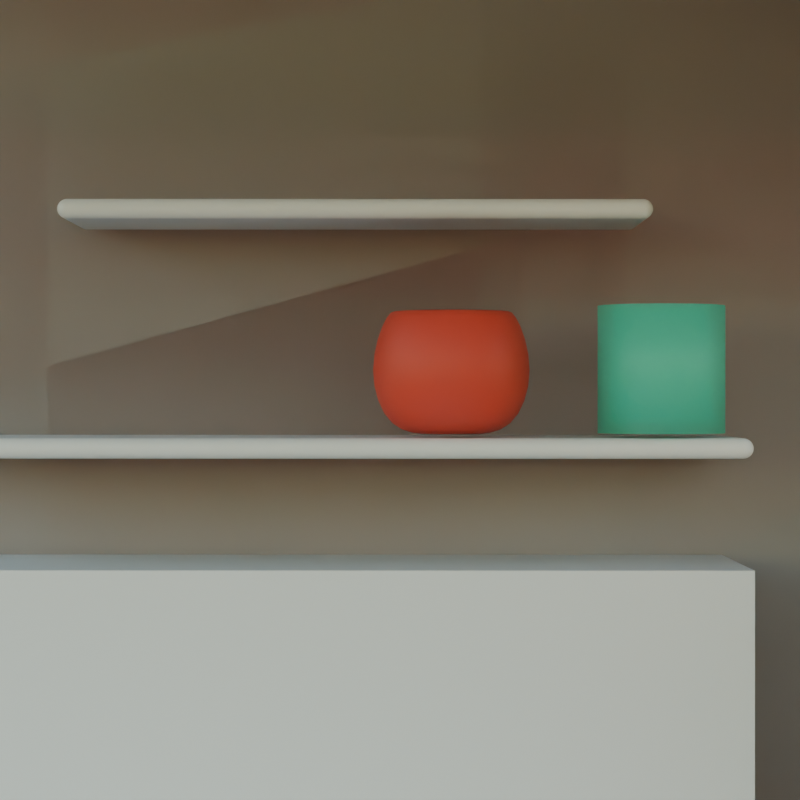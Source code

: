# Source: tutorial_1.blend  (saved by Blender 4.3.34; exported with 4.5.12 LTS)
import bpy
from mathutils import Matrix  # noqa: F401  (used for matrix-valued properties, if any)

bpy.ops.wm.read_factory_settings(use_empty=True)
scene = bpy.context.scene
scene.name = 'Scene'

# ---- collections
col_collection = bpy.data.collections.new('Collection'); scene.collection.children.link(col_collection)

# ---- materials (node trees are filled in below, after node groups)
mat_material_001 = bpy.data.materials.new('Material.001')
mat_wall = bpy.data.materials.new('Wall')
mat_material = bpy.data.materials.new('Material')
mat_material.alpha_threshold = 0.0
mat_material.roughness = 0.5
mat_material.line_color = (0.0, 0.0, 0.0, 1.0)
mat_cylinder = bpy.data.materials.new('cylinder')
mat_bowl = bpy.data.materials.new('BOWL')

# ---- material node trees
mat_material_001.use_nodes = True; mat_material_001.node_tree.nodes.clear()
_N = mat_material_001.node_tree.nodes; _L = mat_material_001.node_tree.links
n0 = _N.new('ShaderNodeBsdfPrincipled'); n0.name = 'Principled BSDF'; n0.location = (10, 300)
n0.inputs[0].default_value = (0.3312, 0.2852, 0.3427, 1.0)
n1 = _N.new('ShaderNodeOutputMaterial'); n1.name = 'Material Output'; n1.location = (300, 300)
_L.new(n0.outputs[0], n1.inputs[0])
n1.is_active_output = True
mat_wall.use_nodes = True; mat_wall.node_tree.nodes.clear()
_N = mat_wall.node_tree.nodes; _L = mat_wall.node_tree.links
n0 = _N.new('ShaderNodeBsdfPrincipled'); n0.name = 'Principled BSDF'; n0.location = (10, 300)
n0.inputs[0].default_value = (0.4162, 0.4162, 0.4162, 1.0)
n1 = _N.new('ShaderNodeOutputMaterial'); n1.name = 'Material Output'; n1.location = (300, 300)
_L.new(n0.outputs[0], n1.inputs[0])
n1.is_active_output = True
mat_material.use_nodes = True; mat_material.node_tree.nodes.clear()
_N = mat_material.node_tree.nodes; _L = mat_material.node_tree.links
n0 = _N.new('ShaderNodeOutputMaterial'); n0.name = 'Material Output'; n0.location = (300, 300)
n1 = _N.new('ShaderNodeBsdfPrincipled'); n1.name = 'Principled BSDF'; n1.location = (10, 300)
n1.inputs[3].default_value = 1.45
_L.new(n1.outputs[0], n0.inputs[0])
n0.is_active_output = True
mat_cylinder.use_nodes = True; mat_cylinder.node_tree.nodes.clear()
_N = mat_cylinder.node_tree.nodes; _L = mat_cylinder.node_tree.links
n0 = _N.new('ShaderNodeBsdfPrincipled'); n0.name = 'Principled BSDF'; n0.location = (10, 300)
n0.inputs[0].default_value = (0.07865, 0.8036, 0.5999, 1.0)
n0.inputs[4].default_value = 0.5575
n0.inputs[20].default_value = 0.0
n1 = _N.new('ShaderNodeOutputMaterial'); n1.name = 'Material Output'; n1.location = (300, 300)
_L.new(n0.outputs[0], n1.inputs[0])
n1.is_active_output = True
mat_bowl.use_nodes = True; mat_bowl.node_tree.nodes.clear()
_N = mat_bowl.node_tree.nodes; _L = mat_bowl.node_tree.links
n0 = _N.new('ShaderNodeBsdfPrincipled'); n0.name = 'Principled BSDF'; n0.location = (10, 300)
n0.inputs[0].default_value = (0.8006, 0.07489, 0.04599, 1.0)
n0.inputs[4].default_value = 0.7611
n1 = _N.new('ShaderNodeOutputMaterial'); n1.name = 'Material Output'; n1.location = (300, 300)
_L.new(n0.outputs[0], n1.inputs[0])
n1.is_active_output = True

# ---- world
world_world = bpy.data.worlds.new('World'); scene.world = world_world
world_world.use_nodes = True; world_world.node_tree.nodes.clear()
_N = world_world.node_tree.nodes; _L = world_world.node_tree.links
n0 = _N.new('ShaderNodeOutputWorld'); n0.name = 'World Output'; n0.location = (300, 300)
n1 = _N.new('ShaderNodeBackground'); n1.name = 'Background'; n1.location = (10, 300)
n2 = _N.new('ShaderNodeTexSky'); n2.name = 'Sky Texture'; n2.location = (-190, 260)
n2.sun_size = 0.2391
n2.sun_elevation = 0.06981
_L.new(n1.outputs[0], n0.inputs[0])
_L.new(n2.outputs[0], n1.inputs[0])
n0.is_active_output = True
world_world.color = (0.05088, 0.05088, 0.05088)
world_world.sun_shadow_jitter_overblur = 0.0

# ---- cameras
cam_camera = bpy.data.cameras.new('Camera')
cam_camera.clip_end = 100.0
cam_camera.lens = 110.9
cam_camera.ortho_scale = 7.314

# ---- meshes
me_plane_004 = bpy.data.meshes.new('Plane.004')
me_plane_004.from_pydata([(-1.0, -1.0, 0.0), (1.0, -1.0, 0.0), (-1.0, 1.0, 0.0), (1.0, 1.0, 0.0), (1.0, -1.0, -1.297), (1.0, 1.0, -1.297), (-1.0, 0.06087, 0.0), (1.0, 0.06087, 0.0), (1.0, 0.06087, -1.297), (1.0, 1.0, -0.3161), (1.0, -1.0, -0.3161), (1.0, 0.06087, -0.3161), (1.0, -1.0, -1.114), (1.0, 0.06087, -1.114), (1.0, 1.0, -1.114), (1.0, 0.6136, 0.0), (1.0, 0.6136, -1.297), (-1.0, 0.6136, 0.0), (1.0, 0.6136, -0.3161), (1.0, 0.6136, -1.114)], [], [(17, 15, 3, 2), (13, 12, 4, 8), (19, 13, 8, 16), (0, 1, 7, 6), (15, 7, 11, 18), (7, 1, 10, 11), (11, 10, 12, 13), (9, 18, 19, 14), (3, 15, 18, 9), (14, 19, 16, 5), (6, 7, 15, 17)])
_uv = me_plane_004.uv_layers.new(name='UVMap')
_uv.uv.foreach_set('vector', [0.0, 0.8068, 1.0, 0.8068, 1.0, 1.0, 0.0, 1.0, 1.0, 0.5304, 1.0, 0.0, 1.0, 0.0, 1.0, 0.5304, 1.0, 0.8068, 1.0, 0.5304, 1.0, 0.5304, 1.0, 0.8068, 0.0, 0.0, 1.0, 0.0, 1.0, 0.5304, 0.0, 0.5304, 1.0, 0.8068, 1.0, 0.5304, 1.0, 0.5304, 1.0, 0.8068, 1.0, 0.5304, 1.0, 0.0, 1.0, 0.0, 1.0, 0.5304, 1.0, 0.5304, 1.0, 0.0, 1.0, 0.0, 1.0, 0.5304, 1.0, 1.0, 1.0, 0.8068, 1.0, 0.8068, 1.0, 1.0, 1.0, 1.0, 1.0, 0.8068, 1.0, 0.8068, 1.0, 1.0, 1.0, 1.0, 1.0, 0.8068, 1.0, 0.8068, 1.0, 1.0, 0.0, 0.5304, 1.0, 0.5304, 1.0, 0.8068, 0.0, 0.8068])
me_plane_004.materials.append(mat_material_001)
me_plane_004.update()
me_plane_005 = bpy.data.meshes.new('Plane.005')
me_plane_005.from_pydata([(-1.0, -1.0, 0.0), (1.0, -1.0, 0.0), (-1.0, 1.0, 0.0), (1.0, 1.0, 0.0), (1.0, -1.0, -1.297), (1.0, 1.0, -1.297), (-1.0, 0.06087, 0.0), (1.0, 0.06087, 0.0), (1.0, 0.06087, -1.297), (1.0, 1.0, -0.3161), (1.0, -1.0, -0.3161), (1.0, 0.06087, -0.3161), (1.0, -1.0, -1.114), (1.0, 0.06087, -1.114), (1.0, 1.0, -1.114), (1.0, 0.6136, 0.0), (1.0, 0.6136, -1.297), (-1.0, 0.6136, 0.0), (1.0, 0.6136, -0.3161), (1.0, 0.6136, -1.114)], [], [(17, 15, 3, 2), (13, 12, 4, 8), (19, 13, 8, 16), (0, 1, 7, 6), (15, 7, 11, 18), (7, 1, 10, 11), (11, 10, 12, 13), (9, 18, 19, 14), (3, 15, 18, 9), (14, 19, 16, 5), (6, 7, 15, 17)])
_uv = me_plane_005.uv_layers.new(name='UVMap')
_uv.uv.foreach_set('vector', [0.0, 0.8068, 1.0, 0.8068, 1.0, 1.0, 0.0, 1.0, 1.0, 0.5304, 1.0, 0.0, 1.0, 0.0, 1.0, 0.5304, 1.0, 0.8068, 1.0, 0.5304, 1.0, 0.5304, 1.0, 0.8068, 0.0, 0.0, 1.0, 0.0, 1.0, 0.5304, 0.0, 0.5304, 1.0, 0.8068, 1.0, 0.5304, 1.0, 0.5304, 1.0, 0.8068, 1.0, 0.5304, 1.0, 0.0, 1.0, 0.0, 1.0, 0.5304, 1.0, 0.5304, 1.0, 0.0, 1.0, 0.0, 1.0, 0.5304, 1.0, 1.0, 1.0, 0.8068, 1.0, 0.8068, 1.0, 1.0, 1.0, 1.0, 1.0, 0.8068, 1.0, 0.8068, 1.0, 1.0, 1.0, 1.0, 1.0, 0.8068, 1.0, 0.8068, 1.0, 1.0, 0.0, 0.5304, 1.0, 0.5304, 1.0, 0.8068, 0.0, 0.8068])
me_plane_005.materials.append(mat_wall)
me_plane_005.update()
me_cube_004 = bpy.data.meshes.new('Cube.004')
me_cube_004.from_pydata([(-2.292, 1.73, -0.5473), (-2.292, 1.73, 0.8105), (1.503, 0.4134, 0.4311), (1.503, 0.4134, -0.5459), (2.283, 1.73, -0.5473), (2.283, 1.73, 0.8105), (-1.79, 0.4134, 0.4311), (-1.79, 0.4134, -0.5459)], [], [(3, 2, 6, 7), (4, 5, 1, 0)])
_uv = me_cube_004.uv_layers.new(name='UVMap')
_uv.uv.foreach_set('vector', [0.4156, 0.75, 0.625, 0.75, 0.625, 1.0, 0.4156, 1.0, 0.4156, 0.75, 0.625, 0.75, 0.625, 1.0, 0.4156, 1.0])
me_cube_004.materials.append(mat_material)
me_cube_004.use_mirror_vertex_groups = False
me_cube_004.update()
me_plane_006 = bpy.data.meshes.new('Plane.006')
me_plane_006.from_pydata([(-1.0, -1.0, 0.0), (1.0, -1.0, 0.0), (-1.0, 1.0, 0.0), (1.0, 1.0, 0.0)], [], [(0, 1, 3, 2)])
_uv = me_plane_006.uv_layers.new(name='UVMap')
_uv.uv.foreach_set('vector', [0.0, 0.0, 1.0, 0.0, 1.0, 1.0, 0.0, 1.0])
me_plane_006.update()
me_plane_007 = bpy.data.meshes.new('Plane.007')
me_plane_007.from_pydata([(-1.0, -1.0, 0.0), (1.0, -1.0, 0.0), (-1.0, 1.0, 0.0), (1.0, 1.0, 0.0)], [], [(0, 1, 3, 2)])
_uv = me_plane_007.uv_layers.new(name='UVMap')
_uv.uv.foreach_set('vector', [0.0, 0.0, 1.0, 0.0, 1.0, 1.0, 0.0, 1.0])
me_plane_007.update()
me_cube_005 = bpy.data.meshes.new('Cube.005')
me_cube_005.from_pydata([(0.9959, 1.0, 1.0), (0.9959, 1.0, -0.6754), (0.9959, -1.0, 1.0), (0.9959, -1.0, -0.6754), (-1.0, 1.0, 1.0), (-1.0, 1.0, -0.6754), (-1.0, -1.0, 1.0), (-1.0, -1.0, -0.6754), (0.9959, 34.27, -0.6754), (-1.0, 34.27, -0.6754), (0.9959, 34.27, 1.0), (-1.0, 34.27, 1.0)], [], [(0, 4, 6, 2), (3, 2, 6, 7), (7, 6, 4, 5), (5, 1, 3, 7), (1, 0, 2, 3), (5, 4, 11, 9), (9, 11, 10, 8), (1, 5, 9, 8), (4, 0, 10, 11), (0, 1, 8, 10)])
_uv = me_cube_005.uv_layers.new(name='UVMap')
_uv.uv.foreach_set('vector', [0.625, 0.5, 0.875, 0.5, 0.875, 0.75, 0.625, 0.75, 0.4156, 0.75, 0.625, 0.75, 0.625, 1.0, 0.4156, 1.0, 0.4156, 0.0, 0.625, 0.0, 0.625, 0.25, 0.4156, 0.25, 0.125, 0.5, 0.4156, 0.5, 0.4156, 0.75, 0.125, 0.75, 0.4156, 0.5, 0.625, 0.5, 0.625, 0.75, 0.4156, 0.75, 0.4156, 0.25, 0.625, 0.25, 0.625, 0.25, 0.4156, 0.25, 0.4156, 0.25, 0.625, 0.25, 0.625, 0.5, 0.4156, 0.5, 0.4156, 0.5, 0.125, 0.5, 0.125, 0.5, 0.4156, 0.5, 0.875, 0.5, 0.625, 0.5, 0.625, 0.5, 0.875, 0.5, 0.625, 0.5, 0.4156, 0.5, 0.4156, 0.5, 0.625, 0.5])
me_cube_005.materials.append(mat_material)
me_cube_005.use_mirror_vertex_groups = False
me_cube_005.update()
me_cylinder_001 = bpy.data.meshes.new('Cylinder.001')
me_cylinder_001.from_pydata([(0.0, 1.0, -1.0), (0.0, 1.0, 1.0), (0.1951, 0.9808, -1.0), (0.1951, 0.9808, 1.0), (0.3827, 0.9239, -1.0), (0.3827, 0.9239, 1.0), (0.5556, 0.8315, -1.0), (0.5556, 0.8315, 1.0), (0.7071, 0.7071, -1.0), (0.7071, 0.7071, 1.0), (0.8315, 0.5556, -1.0), (0.8315, 0.5556, 1.0), (0.9239, 0.3827, -1.0), (0.9239, 0.3827, 1.0), (0.9808, 0.1951, -1.0), (0.9808, 0.1951, 1.0), (1.0, 0.0, -1.0), (1.0, 0.0, 1.0), (0.9808, -0.1951, -1.0), (0.9808, -0.1951, 1.0), (0.9239, -0.3827, -1.0), (0.9239, -0.3827, 1.0), (0.8315, -0.5556, -1.0), (0.8315, -0.5556, 1.0), (0.7071, -0.7071, -1.0), (0.7071, -0.7071, 1.0), (0.5556, -0.8315, -1.0), (0.5556, -0.8315, 1.0), (0.3827, -0.9239, -1.0), (0.3827, -0.9239, 1.0), (0.1951, -0.9808, -1.0), (0.1951, -0.9808, 1.0), (0.0, -1.0, -1.0), (0.0, -1.0, 1.0), (-0.1951, -0.9808, -1.0), (-0.1951, -0.9808, 1.0), (-0.3827, -0.9239, -1.0), (-0.3827, -0.9239, 1.0), (-0.5556, -0.8315, -1.0), (-0.5556, -0.8315, 1.0), (-0.7071, -0.7071, -1.0), (-0.7071, -0.7071, 1.0), (-0.8315, -0.5556, -1.0), (-0.8315, -0.5556, 1.0), (-0.9239, -0.3827, -1.0), (-0.9239, -0.3827, 1.0), (-0.9808, -0.1951, -1.0), (-0.9808, -0.1951, 1.0), (-1.0, 0.0, -1.0), (-1.0, 0.0, 1.0), (-0.9808, 0.1951, -1.0), (-0.9808, 0.1951, 1.0), (-0.9239, 0.3827, -1.0), (-0.9239, 0.3827, 1.0), (-0.8315, 0.5556, -1.0), (-0.8315, 0.5556, 1.0), (-0.7071, 0.7071, -1.0), (-0.7071, 0.7071, 1.0), (-0.5556, 0.8315, -1.0), (-0.5556, 0.8315, 1.0), (-0.3827, 0.9239, -1.0), (-0.3827, 0.9239, 1.0), (-0.1951, 0.9808, -1.0), (-0.1951, 0.9808, 1.0), (0.1951, 0.9808, 1.0), (0.0, 1.0, 1.0), (0.3827, 0.9239, 1.0), (0.5556, 0.8315, 1.0), (0.7071, 0.7071, 1.0), (0.8315, 0.5556, 1.0), (0.9239, 0.3827, 1.0), (0.9808, 0.1951, 1.0), (1.0, 0.0, 1.0), (0.9808, -0.1951, 1.0), (0.9239, -0.3827, 1.0), (0.8315, -0.5556, 1.0), (0.7071, -0.7071, 1.0), (0.5556, -0.8315, 1.0), (0.3827, -0.9239, 1.0), (0.1951, -0.9808, 1.0), (0.0, -1.0, 1.0), (-0.1951, -0.9808, 1.0), (-0.3827, -0.9239, 1.0), (-0.5556, -0.8315, 1.0), (-0.7071, -0.7071, 1.0), (-0.8315, -0.5556, 1.0), (-0.9239, -0.3827, 1.0), (-0.9808, -0.1951, 1.0), (-1.0, 0.0, 1.0), (-0.9808, 0.1951, 1.0), (-0.9239, 0.3827, 1.0), (-0.8315, 0.5556, 1.0), (-0.7071, 0.7071, 1.0), (-0.5556, 0.8315, 1.0), (-0.3827, 0.9239, 1.0), (-0.1951, 0.9808, 1.0)], [], [(0, 65, 64, 2), (2, 64, 66, 4), (4, 66, 67, 6), (6, 67, 68, 8), (8, 68, 69, 10), (10, 69, 70, 12), (12, 70, 71, 14), (14, 71, 72, 16), (16, 72, 73, 18), (18, 73, 74, 20), (20, 74, 75, 22), (22, 75, 76, 24), (24, 76, 77, 26), (26, 77, 78, 28), (28, 78, 79, 30), (30, 79, 80, 32), (32, 80, 81, 34), (34, 81, 82, 36), (36, 82, 83, 38), (38, 83, 84, 40), (40, 84, 85, 42), (42, 85, 86, 44), (44, 86, 87, 46), (46, 87, 88, 48), (48, 88, 89, 50), (50, 89, 90, 52), (52, 90, 91, 54), (54, 91, 92, 56), (56, 92, 93, 58), (58, 93, 94, 60), (3, 1, 63, 61, 59, 57, 55, 53, 51, 49, 47, 45, 43, 41, 39, 37, 35, 33, 31, 29, 27, 25, 23, 21, 19, 17, 15, 13, 11, 9, 7, 5), (60, 94, 95, 62), (62, 95, 65, 0), (1, 3, 64, 65), (3, 5, 66, 64), (5, 7, 67, 66), (7, 9, 68, 67), (9, 11, 69, 68), (11, 13, 70, 69), (13, 15, 71, 70), (15, 17, 72, 71), (17, 19, 73, 72), (19, 21, 74, 73), (21, 23, 75, 74), (23, 25, 76, 75), (25, 27, 77, 76), (27, 29, 78, 77), (29, 31, 79, 78), (31, 33, 80, 79), (33, 35, 81, 80), (35, 37, 82, 81), (37, 39, 83, 82), (39, 41, 84, 83), (41, 43, 85, 84), (43, 45, 86, 85), (45, 47, 87, 86), (47, 49, 88, 87), (49, 51, 89, 88), (51, 53, 90, 89), (53, 55, 91, 90), (55, 57, 92, 91), (57, 59, 93, 92), (59, 61, 94, 93), (61, 63, 95, 94), (63, 1, 65, 95)])
me_cylinder_001.polygons.foreach_set('use_smooth', [True] * 65)
_uv = me_cylinder_001.uv_layers.new(name='UVMap')
_uv.uv.foreach_set('vector', [1.0, 0.5, 1.0, 1.0, 0.9688, 1.0, 0.9688, 0.5, 0.9688, 0.5, 0.9688, 1.0, 0.9375, 1.0, 0.9375, 0.5, 0.9375, 0.5, 0.9375, 1.0, 0.9062, 1.0, 0.9062, 0.5, 0.9062, 0.5, 0.9062, 1.0, 0.875, 1.0, 0.875, 0.5, 0.875, 0.5, 0.875, 1.0, 0.8438, 1.0, 0.8438, 0.5, 0.8438, 0.5, 0.8438, 1.0, 0.8125, 1.0, 0.8125, 0.5, 0.8125, 0.5, 0.8125, 1.0, 0.7812, 1.0, 0.7812, 0.5, 0.7812, 0.5, 0.7812, 1.0, 0.75, 1.0, 0.75, 0.5, 0.75, 0.5, 0.75, 1.0, 0.7188, 1.0, 0.7188, 0.5, 0.7188, 0.5, 0.7188, 1.0, 0.6875, 1.0, 0.6875, 0.5, 0.6875, 0.5, 0.6875, 1.0, 0.6562, 1.0, 0.6562, 0.5, 0.6562, 0.5, 0.6562, 1.0, 0.625, 1.0, 0.625, 0.5, 0.625, 0.5, 0.625, 1.0, 0.5938, 1.0, 0.5938, 0.5, 0.5938, 0.5, 0.5938, 1.0, 0.5625, 1.0, 0.5625, 0.5, 0.5625, 0.5, 0.5625, 1.0, 0.5312, 1.0, 0.5312, 0.5, 0.5312, 0.5, 0.5312, 1.0, 0.5, 1.0, 0.5, 0.5, 0.5, 0.5, 0.5, 1.0, 0.4688, 1.0, 0.4688, 0.5, 0.4688, 0.5, 0.4688, 1.0, 0.4375, 1.0, 0.4375, 0.5, 0.4375, 0.5, 0.4375, 1.0, 0.4062, 1.0, 0.4062, 0.5, 0.4062, 0.5, 0.4062, 1.0, 0.375, 1.0, 0.375, 0.5, 0.375, 0.5, 0.375, 1.0, 0.3438, 1.0, 0.3438, 0.5, 0.3438, 0.5, 0.3438, 1.0, 0.3125, 1.0, 0.3125, 0.5, 0.3125, 0.5, 0.3125, 1.0, 0.2812, 1.0, 0.2812, 0.5, 0.2812, 0.5, 0.2812, 1.0, 0.25, 1.0, 0.25, 0.5, 0.25, 0.5, 0.25, 1.0, 0.2188, 1.0, 0.2188, 0.5, 0.2188, 0.5, 0.2188, 1.0, 0.1875, 1.0, 0.1875, 0.5, 0.1875, 0.5, 0.1875, 1.0, 0.1562, 1.0, 0.1562, 0.5, 0.1562, 0.5, 0.1562, 1.0, 0.125, 1.0, 0.125, 0.5, 0.125, 0.5, 0.125, 1.0, 0.09375, 1.0, 0.09375, 0.5, 0.09375, 0.5, 0.09375, 1.0, 0.0625, 1.0, 0.0625, 0.5, 0.2968, 0.4854, 0.25, 0.49, 0.2032, 0.4854, 0.1582, 0.4717, 0.1167, 0.4496, 0.08029, 0.4197, 0.05045, 0.3833, 0.02827, 0.3418, 0.01461, 0.2968, 0.01, 0.25, 0.01461, 0.2032, 0.02827, 0.1582, 0.05045, 0.1167, 0.08029, 0.08029, 0.1167, 0.05045, 0.1582, 0.02827, 0.2032, 0.01461, 0.25, 0.01, 0.2968, 0.01461, 0.3418, 0.02827, 0.3833, 0.05045, 0.4197, 0.08029, 0.4496, 0.1167, 0.4717, 0.1582, 0.4854, 0.2032, 0.49, 0.25, 0.4854, 0.2968, 0.4717, 0.3418, 0.4496, 0.3833, 0.4197, 0.4197, 0.3833, 0.4496, 0.3418, 0.4717, 0.0625, 0.5, 0.0625, 1.0, 0.03125, 1.0, 0.03125, 0.5, 0.03125, 0.5, 0.03125, 1.0, 0.0, 1.0, 0.0, 0.5, 0.25, 0.49, 0.2968, 0.4854, 0.2968, 0.4854, 0.25, 0.49, 0.2968, 0.4854, 0.3418, 0.4717, 0.3418, 0.4717, 0.2968, 0.4854, 0.3418, 0.4717, 0.3833, 0.4496, 0.3833, 0.4496, 0.3418, 0.4717, 0.3833, 0.4496, 0.4197, 0.4197, 0.4197, 0.4197, 0.3833, 0.4496, 0.4197, 0.4197, 0.4496, 0.3833, 0.4496, 0.3833, 0.4197, 0.4197, 0.4496, 0.3833, 0.4717, 0.3418, 0.4717, 0.3418, 0.4496, 0.3833, 0.4717, 0.3418, 0.4854, 0.2968, 0.4854, 0.2968, 0.4717, 0.3418, 0.4854, 0.2968, 0.49, 0.25, 0.49, 0.25, 0.4854, 0.2968, 0.49, 0.25, 0.4854, 0.2032, 0.4854, 0.2032, 0.49, 0.25, 0.4854, 0.2032, 0.4717, 0.1582, 0.4717, 0.1582, 0.4854, 0.2032, 0.4717, 0.1582, 0.4496, 0.1167, 0.4496, 0.1167, 0.4717, 0.1582, 0.4496, 0.1167, 0.4197, 0.08029, 0.4197, 0.08029, 0.4496, 0.1167, 0.4197, 0.08029, 0.3833, 0.05045, 0.3833, 0.05045, 0.4197, 0.08029, 0.3833, 0.05045, 0.3418, 0.02827, 0.3418, 0.02827, 0.3833, 0.05045, 0.3418, 0.02827, 0.2968, 0.01461, 0.2968, 0.01461, 0.3418, 0.02827, 0.2968, 0.01461, 0.25, 0.01, 0.25, 0.01, 0.2968, 0.01461, 0.25, 0.01, 0.2032, 0.01461, 0.2032, 0.01461, 0.25, 0.01, 0.2032, 0.01461, 0.1582, 0.02827, 0.1582, 0.02827, 0.2032, 0.01461, 0.1582, 0.02827, 0.1167, 0.05045, 0.1167, 0.05045, 0.1582, 0.02827, 0.1167, 0.05045, 0.08029, 0.08029, 0.08029, 0.08029, 0.1167, 0.05045, 0.08029, 0.08029, 0.05045, 0.1167, 0.05045, 0.1167, 0.08029, 0.08029, 0.05045, 0.1167, 0.02827, 0.1582, 0.02827, 0.1582, 0.05045, 0.1167, 0.02827, 0.1582, 0.01461, 0.2032, 0.01461, 0.2032, 0.02827, 0.1582, 0.01461, 0.2032, 0.01, 0.25, 0.01, 0.25, 0.01461, 0.2032, 0.01, 0.25, 0.01461, 0.2968, 0.01461, 0.2968, 0.01, 0.25, 0.01461, 0.2968, 0.02827, 0.3418, 0.02827, 0.3418, 0.01461, 0.2968, 0.02827, 0.3418, 0.05045, 0.3833, 0.05045, 0.3833, 0.02827, 0.3418, 0.05045, 0.3833, 0.08029, 0.4197, 0.08029, 0.4197, 0.05045, 0.3833, 0.08029, 0.4197, 0.1167, 0.4496, 0.1167, 0.4496, 0.08029, 0.4197, 0.1167, 0.4496, 0.1582, 0.4717, 0.1582, 0.4717, 0.1167, 0.4496, 0.1582, 0.4717, 0.2032, 0.4854, 0.2032, 0.4854, 0.1582, 0.4717, 0.2032, 0.4854, 0.25, 0.49, 0.25, 0.49, 0.2032, 0.4854])
me_cylinder_001.materials.append(mat_cylinder)
me_cylinder_001.update()
me_cylinder_002 = bpy.data.meshes.new('Cylinder.002')
me_cylinder_002.from_pydata([(0.0, 1.0, -1.0), (0.0, 0.2256, 1.0), (0.1951, 0.9808, -1.0), (0.04402, 0.2213, 1.0), (0.3827, 0.9239, -1.0), (0.08635, 0.2085, 1.0), (0.5556, 0.8315, -1.0), (0.1254, 0.1876, 1.0), (0.7071, 0.7071, -1.0), (0.1595, 0.1595, 1.0), (0.8315, 0.5556, -1.0), (0.1876, 0.1254, 1.0), (0.9239, 0.3827, -1.0), (0.2085, 0.08635, 1.0), (0.9808, 0.1951, -1.0), (0.2213, 0.04402, 1.0), (1.0, 0.0, -1.0), (0.2256, 0.0, 1.0), (0.9808, -0.1951, -1.0), (0.2213, -0.04402, 1.0), (0.9239, -0.3827, -1.0), (0.2085, -0.08635, 1.0), (0.8315, -0.5556, -1.0), (0.1876, -0.1254, 1.0), (0.7071, -0.7071, -1.0), (0.1595, -0.1595, 1.0), (0.5556, -0.8315, -1.0), (0.1254, -0.1876, 1.0), (0.3827, -0.9239, -1.0), (0.08635, -0.2085, 1.0), (0.1951, -0.9808, -1.0), (0.04402, -0.2213, 1.0), (0.0, -1.0, -1.0), (0.0, -0.2256, 1.0), (-0.1951, -0.9808, -1.0), (-0.04402, -0.2213, 1.0), (-0.3827, -0.9239, -1.0), (-0.08635, -0.2085, 1.0), (-0.5556, -0.8315, -1.0), (-0.1254, -0.1876, 1.0), (-0.7071, -0.7071, -1.0), (-0.1595, -0.1595, 1.0), (-0.8315, -0.5556, -1.0), (-0.1876, -0.1254, 1.0), (-0.9239, -0.3827, -1.0), (-0.2085, -0.08635, 1.0), (-0.9808, -0.1951, -1.0), (-0.2213, -0.04402, 1.0), (-1.0, 0.0, -1.0), (-0.2256, 0.0, 1.0), (-0.9808, 0.1951, -1.0), (-0.2213, 0.04402, 1.0), (-0.9239, 0.3827, -1.0), (-0.2085, 0.08635, 1.0), (-0.8315, 0.5556, -1.0), (-0.1876, 0.1254, 1.0), (-0.7071, 0.7071, -1.0), (-0.1595, 0.1595, 1.0), (-0.5556, 0.8315, -1.0), (-0.1254, 0.1876, 1.0), (-0.3827, 0.9239, -1.0), (-0.08635, 0.2085, 1.0), (-0.1951, 0.9808, -1.0), (-0.04402, 0.2213, 1.0), (0.0, 1.354, -2.529e-07), (0.2641, 1.328, -2.529e-07), (0.518, 1.251, -2.529e-07), (0.752, 1.125, -2.529e-07), (0.9571, 0.9571, -2.529e-07), (1.125, 0.752, -2.529e-07), (1.251, 0.518, -2.529e-07), (1.328, 0.2641, -2.529e-07), (1.354, 1.686e-07, -2.529e-07), (1.328, -0.2641, -2.529e-07), (1.251, -0.518, -2.529e-07), (1.125, -0.752, -2.529e-07), (0.9571, -0.9571, -2.529e-07), (0.752, -1.125, -2.529e-07), (0.518, -1.251, -2.529e-07), (0.2641, -1.328, -2.529e-07), (0.0, -1.354, -2.529e-07), (-0.2641, -1.328, -2.529e-07), (-0.518, -1.251, -2.529e-07), (-0.752, -1.125, -2.529e-07), (-0.9571, -0.9571, -2.529e-07), (-1.125, -0.752, -2.529e-07), (-1.251, -0.518, -2.529e-07), (-1.328, -0.2641, -2.529e-07), (-1.354, 1.686e-07, -2.529e-07), (-1.328, 0.2641, -2.529e-07), (-1.251, 0.518, -2.529e-07), (-1.125, 0.752, -2.529e-07), (-0.9571, 0.9571, -2.529e-07), (-0.752, 1.125, -2.529e-07), (-0.518, 1.251, -2.529e-07), (-0.2641, 1.328, -2.529e-07), (0.1951, 0.9808, 1.0), (0.0, 1.0, 1.0), (0.3827, 0.9239, 1.0), (0.5556, 0.8315, 1.0), (0.7071, 0.7071, 1.0), (0.8315, 0.5556, 1.0), (0.9239, 0.3827, 1.0), (0.9808, 0.1951, 1.0), (1.0, 0.0, 1.0), (0.9808, -0.1951, 1.0), (0.9239, -0.3827, 1.0), (0.8315, -0.5556, 1.0), (0.7071, -0.7071, 1.0), (0.5556, -0.8315, 1.0), (0.3827, -0.9239, 1.0), (0.1951, -0.9808, 1.0), (0.0, -1.0, 1.0), (-0.1951, -0.9808, 1.0), (-0.3827, -0.9239, 1.0), (-0.5556, -0.8315, 1.0), (-0.7071, -0.7071, 1.0), (-0.8315, -0.5556, 1.0), (-0.9239, -0.3827, 1.0), (-0.9808, -0.1951, 1.0), (-1.0, 0.0, 1.0), (-0.9808, 0.1951, 1.0), (-0.9239, 0.3827, 1.0), (-0.8315, 0.5556, 1.0), (-0.7071, 0.7071, 1.0), (-0.5556, 0.8315, 1.0), (-0.3827, 0.9239, 1.0), (-0.1951, 0.9808, 1.0)], [], [(64, 97, 96, 65), (65, 96, 98, 66), (66, 98, 99, 67), (67, 99, 100, 68), (68, 100, 101, 69), (69, 101, 102, 70), (70, 102, 103, 71), (71, 103, 104, 72), (72, 104, 105, 73), (73, 105, 106, 74), (74, 106, 107, 75), (75, 107, 108, 76), (76, 108, 109, 77), (77, 109, 110, 78), (78, 110, 111, 79), (79, 111, 112, 80), (80, 112, 113, 81), (81, 113, 114, 82), (82, 114, 115, 83), (83, 115, 116, 84), (84, 116, 117, 85), (85, 117, 118, 86), (86, 118, 119, 87), (87, 119, 120, 88), (88, 120, 121, 89), (89, 121, 122, 90), (90, 122, 123, 91), (91, 123, 124, 92), (92, 124, 125, 93), (93, 125, 126, 94), (3, 1, 63, 61, 59, 57, 55, 53, 51, 49, 47, 45, 43, 41, 39, 37, 35, 33, 31, 29, 27, 25, 23, 21, 19, 17, 15, 13, 11, 9, 7, 5), (94, 126, 127, 95), (95, 127, 97, 64), (62, 95, 64, 0), (60, 94, 95, 62), (58, 93, 94, 60), (56, 92, 93, 58), (54, 91, 92, 56), (52, 90, 91, 54), (50, 89, 90, 52), (48, 88, 89, 50), (46, 87, 88, 48), (44, 86, 87, 46), (42, 85, 86, 44), (40, 84, 85, 42), (38, 83, 84, 40), (36, 82, 83, 38), (34, 81, 82, 36), (32, 80, 81, 34), (30, 79, 80, 32), (28, 78, 79, 30), (26, 77, 78, 28), (24, 76, 77, 26), (22, 75, 76, 24), (20, 74, 75, 22), (18, 73, 74, 20), (16, 72, 73, 18), (14, 71, 72, 16), (12, 70, 71, 14), (10, 69, 70, 12), (8, 68, 69, 10), (6, 67, 68, 8), (4, 66, 67, 6), (2, 65, 66, 4), (0, 64, 65, 2), (1, 3, 96, 97), (3, 5, 98, 96), (5, 7, 99, 98), (7, 9, 100, 99), (9, 11, 101, 100), (11, 13, 102, 101), (13, 15, 103, 102), (15, 17, 104, 103), (17, 19, 105, 104), (19, 21, 106, 105), (21, 23, 107, 106), (23, 25, 108, 107), (25, 27, 109, 108), (27, 29, 110, 109), (29, 31, 111, 110), (31, 33, 112, 111), (33, 35, 113, 112), (35, 37, 114, 113), (37, 39, 115, 114), (39, 41, 116, 115), (41, 43, 117, 116), (43, 45, 118, 117), (45, 47, 119, 118), (47, 49, 120, 119), (49, 51, 121, 120), (51, 53, 122, 121), (53, 55, 123, 122), (55, 57, 124, 123), (57, 59, 125, 124), (59, 61, 126, 125), (61, 63, 127, 126), (63, 1, 97, 127)])
me_cylinder_002.polygons.foreach_set('use_smooth', [True] * 97)
_uv = me_cylinder_002.uv_layers.new(name='UVMap')
_uv.uv.foreach_set('vector', [1.006, 0.75, 1.0, 1.0, 0.9688, 1.0, 0.9688, 0.75, 0.9688, 0.75, 0.9688, 1.0, 0.9375, 1.0, 0.9375, 0.75, 0.9375, 0.75, 0.9375, 1.0, 0.9062, 1.0, 0.9062, 0.75, 0.9062, 0.75, 0.9062, 1.0, 0.875, 1.0, 0.875, 0.75, 0.875, 0.75, 0.875, 1.0, 0.8438, 1.0, 0.8438, 0.75, 0.8438, 0.75, 0.8438, 1.0, 0.8125, 1.0, 0.8125, 0.75, 0.8125, 0.75, 0.8125, 1.0, 0.7812, 1.0, 0.7813, 0.75, 0.7813, 0.75, 0.7812, 1.0, 0.75, 1.0, 0.75, 0.75, 0.75, 0.75, 0.75, 1.0, 0.7188, 1.0, 0.7188, 0.75, 0.7188, 0.75, 0.7188, 1.0, 0.6875, 1.0, 0.6875, 0.75, 0.6875, 0.75, 0.6875, 1.0, 0.6562, 1.0, 0.6562, 0.75, 0.6562, 0.75, 0.6562, 1.0, 0.625, 1.0, 0.625, 0.75, 0.625, 0.75, 0.625, 1.0, 0.5938, 1.0, 0.5938, 0.75, 0.5938, 0.75, 0.5938, 1.0, 0.5625, 1.0, 0.5625, 0.75, 0.5625, 0.75, 0.5625, 1.0, 0.5312, 1.0, 0.5313, 0.75, 0.5313, 0.75, 0.5312, 1.0, 0.5, 1.0, 0.5, 0.75, 0.5, 0.75, 0.5, 1.0, 0.4688, 1.0, 0.4688, 0.75, 0.4688, 0.75, 0.4688, 1.0, 0.4375, 1.0, 0.4375, 0.75, 0.4375, 0.75, 0.4375, 1.0, 0.4062, 1.0, 0.4062, 0.75, 0.4062, 0.75, 0.4062, 1.0, 0.375, 1.0, 0.375, 0.75, 0.375, 0.75, 0.375, 1.0, 0.3438, 1.0, 0.3437, 0.75, 0.3437, 0.75, 0.3438, 1.0, 0.3125, 1.0, 0.3125, 0.75, 0.3125, 0.75, 0.3125, 1.0, 0.2812, 1.0, 0.2812, 0.75, 0.2812, 0.75, 0.2812, 1.0, 0.25, 1.0, 0.25, 0.75, 0.25, 0.75, 0.25, 1.0, 0.2188, 1.0, 0.2188, 0.75, 0.2188, 0.75, 0.2188, 1.0, 0.1875, 1.0, 0.1875, 0.75, 0.1875, 0.75, 0.1875, 1.0, 0.1562, 1.0, 0.1562, 0.75, 0.1562, 0.75, 0.1562, 1.0, 0.125, 1.0, 0.125, 0.75, 0.125, 0.75, 0.125, 1.0, 0.09375, 1.0, 0.09375, 0.75, 0.09375, 0.75, 0.09375, 1.0, 0.0625, 1.0, 0.0625, 0.75, 0.2606, 0.3031, 0.25, 0.3042, 0.2394, 0.3031, 0.2293, 0.3, 0.2199, 0.295, 0.2117, 0.2883, 0.205, 0.2801, 0.2, 0.2707, 0.1969, 0.2606, 0.1958, 0.25, 0.1969, 0.2394, 0.2, 0.2293, 0.205, 0.2199, 0.2117, 0.2117, 0.2199, 0.205, 0.2293, 0.2, 0.2394, 0.1969, 0.25, 0.1958, 0.2606, 0.1969, 0.2707, 0.2, 0.2801, 0.205, 0.2883, 0.2117, 0.295, 0.2199, 0.3, 0.2293, 0.3031, 0.2394, 0.3042, 0.25, 0.3031, 0.2606, 0.3, 0.2707, 0.295, 0.2801, 0.2883, 0.2883, 0.2801, 0.295, 0.2707, 0.3, 0.0625, 0.75, 0.0625, 1.0, 0.03125, 1.0, 0.03125, 0.75, 0.03125, 0.75, 0.03125, 1.0, 0.0, 1.0, -0.005525, 0.75, 0.03125, 0.5, 0.03125, 0.75, -0.005525, 0.75, 0.0, 0.5, 0.0625, 0.5, 0.0625, 0.75, 0.03125, 0.75, 0.03125, 0.5, 0.09375, 0.5, 0.09375, 0.75, 0.0625, 0.75, 0.0625, 0.5, 0.125, 0.5, 0.125, 0.75, 0.09375, 0.75, 0.09375, 0.5, 0.1562, 0.5, 0.1562, 0.75, 0.125, 0.75, 0.125, 0.5, 0.1875, 0.5, 0.1875, 0.75, 0.1562, 0.75, 0.1562, 0.5, 0.2188, 0.5, 0.2188, 0.75, 0.1875, 0.75, 0.1875, 0.5, 0.25, 0.5, 0.25, 0.75, 0.2188, 0.75, 0.2188, 0.5, 0.2812, 0.5, 0.2812, 0.75, 0.25, 0.75, 0.25, 0.5, 0.3125, 0.5, 0.3125, 0.75, 0.2812, 0.75, 0.2812, 0.5, 0.3438, 0.5, 0.3437, 0.75, 0.3125, 0.75, 0.3125, 0.5, 0.375, 0.5, 0.375, 0.75, 0.3437, 0.75, 0.3438, 0.5, 0.4062, 0.5, 0.4062, 0.75, 0.375, 0.75, 0.375, 0.5, 0.4375, 0.5, 0.4375, 0.75, 0.4062, 0.75, 0.4062, 0.5, 0.4688, 0.5, 0.4688, 0.75, 0.4375, 0.75, 0.4375, 0.5, 0.5, 0.5, 0.5, 0.75, 0.4688, 0.75, 0.4688, 0.5, 0.5312, 0.5, 0.5313, 0.75, 0.5, 0.75, 0.5, 0.5, 0.5625, 0.5, 0.5625, 0.75, 0.5313, 0.75, 0.5312, 0.5, 0.5938, 0.5, 0.5938, 0.75, 0.5625, 0.75, 0.5625, 0.5, 0.625, 0.5, 0.625, 0.75, 0.5938, 0.75, 0.5938, 0.5, 0.6562, 0.5, 0.6562, 0.75, 0.625, 0.75, 0.625, 0.5, 0.6875, 0.5, 0.6875, 0.75, 0.6562, 0.75, 0.6562, 0.5, 0.7188, 0.5, 0.7188, 0.75, 0.6875, 0.75, 0.6875, 0.5, 0.75, 0.5, 0.75, 0.75, 0.7188, 0.75, 0.7188, 0.5, 0.7812, 0.5, 0.7813, 0.75, 0.75, 0.75, 0.75, 0.5, 0.8125, 0.5, 0.8125, 0.75, 0.7813, 0.75, 0.7812, 0.5, 0.8438, 0.5, 0.8438, 0.75, 0.8125, 0.75, 0.8125, 0.5, 0.875, 0.5, 0.875, 0.75, 0.8438, 0.75, 0.8438, 0.5, 0.9062, 0.5, 0.9062, 0.75, 0.875, 0.75, 0.875, 0.5, 0.9375, 0.5, 0.9375, 0.75, 0.9062, 0.75, 0.9062, 0.5, 0.9688, 0.5, 0.9688, 0.75, 0.9375, 0.75, 0.9375, 0.5, 1.0, 0.5, 1.006, 0.75, 0.9688, 0.75, 0.9688, 0.5, 0.25, 0.3042, 0.2606, 0.3031, 0.2968, 0.4854, 0.25, 0.49, 0.2606, 0.3031, 0.2707, 0.3, 0.3418, 0.4717, 0.2968, 0.4854, 0.2707, 0.3, 0.2801, 0.295, 0.3833, 0.4496, 0.3418, 0.4717, 0.2801, 0.295, 0.2883, 0.2883, 0.4197, 0.4197, 0.3833, 0.4496, 0.2883, 0.2883, 0.295, 0.2801, 0.4496, 0.3833, 0.4197, 0.4197, 0.295, 0.2801, 0.3, 0.2707, 0.4717, 0.3418, 0.4496, 0.3833, 0.3, 0.2707, 0.3031, 0.2606, 0.4854, 0.2968, 0.4717, 0.3418, 0.3031, 0.2606, 0.3042, 0.25, 0.49, 0.25, 0.4854, 0.2968, 0.3042, 0.25, 0.3031, 0.2394, 0.4854, 0.2032, 0.49, 0.25, 0.3031, 0.2394, 0.3, 0.2293, 0.4717, 0.1582, 0.4854, 0.2032, 0.3, 0.2293, 0.295, 0.2199, 0.4496, 0.1167, 0.4717, 0.1582, 0.295, 0.2199, 0.2883, 0.2117, 0.4197, 0.08029, 0.4496, 0.1167, 0.2883, 0.2117, 0.2801, 0.205, 0.3833, 0.05045, 0.4197, 0.08029, 0.2801, 0.205, 0.2707, 0.2, 0.3418, 0.02827, 0.3833, 0.05045, 0.2707, 0.2, 0.2606, 0.1969, 0.2968, 0.01461, 0.3418, 0.02827, 0.2606, 0.1969, 0.25, 0.1958, 0.25, 0.01, 0.2968, 0.01461, 0.25, 0.1958, 0.2394, 0.1969, 0.2032, 0.01461, 0.25, 0.01, 0.2394, 0.1969, 0.2293, 0.2, 0.1582, 0.02827, 0.2032, 0.01461, 0.2293, 0.2, 0.2199, 0.205, 0.1167, 0.05045, 0.1582, 0.02827, 0.2199, 0.205, 0.2117, 0.2117, 0.08029, 0.08029, 0.1167, 0.05045, 0.2117, 0.2117, 0.205, 0.2199, 0.05045, 0.1167, 0.08029, 0.08029, 0.205, 0.2199, 0.2, 0.2293, 0.02827, 0.1582, 0.05045, 0.1167, 0.2, 0.2293, 0.1969, 0.2394, 0.01461, 0.2032, 0.02827, 0.1582, 0.1969, 0.2394, 0.1958, 0.25, 0.01, 0.25, 0.01461, 0.2032, 0.1958, 0.25, 0.1969, 0.2606, 0.01461, 0.2968, 0.01, 0.25, 0.1969, 0.2606, 0.2, 0.2707, 0.02827, 0.3418, 0.01461, 0.2968, 0.2, 0.2707, 0.205, 0.2801, 0.05045, 0.3833, 0.02827, 0.3418, 0.205, 0.2801, 0.2117, 0.2883, 0.08029, 0.4197, 0.05045, 0.3833, 0.2117, 0.2883, 0.2199, 0.295, 0.1167, 0.4496, 0.08029, 0.4197, 0.2199, 0.295, 0.2293, 0.3, 0.1582, 0.4717, 0.1167, 0.4496, 0.2293, 0.3, 0.2394, 0.3031, 0.2032, 0.4854, 0.1582, 0.4717, 0.2394, 0.3031, 0.25, 0.3042, 0.25, 0.49, 0.2032, 0.4854])
me_cylinder_002.materials.append(mat_bowl)
me_cylinder_002.update()

# ---- objects
ob_camera = bpy.data.objects.new('Camera', cam_camera)
ob_plane_001 = bpy.data.objects.new('Plane.001', me_plane_004)
ob_plane_002 = bpy.data.objects.new('Plane.002', me_plane_005)
ob_cube_003 = bpy.data.objects.new('Cube.003', me_cube_004)
ob_plane_003 = bpy.data.objects.new('Plane.003', me_plane_006)
ob_plane_004 = bpy.data.objects.new('Plane.004', me_plane_007)
ob_cube_004 = bpy.data.objects.new('Cube.004', me_cube_005)
ob_cylinder_001 = bpy.data.objects.new('Cylinder.001', me_cylinder_001)
ob_cylinder_002 = bpy.data.objects.new('Cylinder.002', me_cylinder_002)

# ---- transforms, parenting, visibility, modifiers, constraints
ob_camera.location = (6.257, -4.553, 0.5859)
ob_camera.rotation_euler = (-1.571, 3.142, 3.775)
ob_camera.scale = (0.539, 0.539, 0.539)
ob_camera.lock_rotations_4d = False
ob_camera.empty_display_type = 'ARROWS'
ob_camera.color = (0.0, 0.0, 0.0, 0.0)
ob_camera.display_type = 'WIRE'
ob_camera.lineart.crease_threshold = 0.0
ob_plane_001.location = (-2.927, 6.813, -0.02677)
ob_plane_001.rotation_euler = (-1.571, -0.0, -2.508)
ob_plane_001.scale = (-3.553, -3.553, -3.553)
_m = ob_plane_001.modifiers.new('Solidify', 'SOLIDIFY')
_m.thickness = -0.13
ob_plane_002.location = (-2.927, 6.813, -0.02677)
ob_plane_002.rotation_euler = (-1.571, -0.0, -2.508)
ob_plane_002.scale = (-3.553, -3.553, -3.553)
_m = ob_plane_002.modifiers.new('Solidify', 'SOLIDIFY')
_m.thickness = -0.13
ob_cube_003.location = (-2.346, 6.5, 2.108)
ob_cube_003.rotation_euler = (-1.571, -0.0, -2.508)
ob_cube_003.lock_rotations_4d = False
ob_cube_003.empty_display_type = 'ARROWS'
ob_cube_003.lineart.crease_threshold = 0.0
_m = ob_cube_003.modifiers.new('Solidify', 'SOLIDIFY')
_m.thickness = 0.11
_m = ob_cube_003.modifiers.new('Bevel', 'BEVEL')
_m.width = 0.24
_m.width_pct = 0.24
_m.segments = 45
ob_plane_003.location = (-0.5516, 3.566, -3.644)
ob_plane_003.rotation_euler = (0.0, -0.0, -2.508)
ob_plane_003.scale = (4.513, 4.513, 4.513)
ob_plane_004.location = (-0.5516, 3.566, 3.561)
ob_plane_004.rotation_euler = (0.0, -0.0, -2.508)
ob_plane_004.scale = (4.513, 4.513, 4.513)
ob_cube_004.location = (-2.346, 6.5, -0.4226)
ob_cube_004.rotation_euler = (-1.571, -0.0, -2.508)
ob_cube_004.scale = (2.292, 0.09269, 0.8105)
ob_cube_004.lock_rotations_4d = False
ob_cube_004.empty_display_type = 'ARROWS'
ob_cube_004.lineart.crease_threshold = 0.0
ob_cylinder_001.location = (-0.5958, 7.202, 0.7512)
ob_cylinder_001.rotation_euler = (0.0, -0.0, -2.508)
ob_cylinder_001.scale = (-0.3498, -0.3498, -0.3498)
_m = ob_cylinder_001.modifiers.new('Solidify', 'SOLIDIFY')
_m.thickness = 0.23
ob_cylinder_002.location = (-1.525, 6.52, 0.7469)
ob_cylinder_002.rotation_euler = (0.0, -0.0, -2.508)
ob_cylinder_002.scale = (-0.3498, -0.3498, -0.3498)
_m = ob_cylinder_002.modifiers.new('Solidify', 'SOLIDIFY')
_m.thickness = 0.23
_m = ob_cylinder_002.modifiers.new('Subdivision', 'SUBSURF')

# ---- collection membership
col_collection.objects.link(ob_camera)
col_collection.objects.link(ob_plane_001)
col_collection.objects.link(ob_plane_002)
col_collection.objects.link(ob_cube_003)
col_collection.objects.link(ob_plane_003)
col_collection.objects.link(ob_plane_004)
col_collection.objects.link(ob_cube_004)
col_collection.objects.link(ob_cylinder_001)
col_collection.objects.link(ob_cylinder_002)

# ---- scene / render settings (as saved in the file)
scene.camera = ob_camera
scene.frame_start = 1; scene.frame_end = 250; scene.frame_set(119)
scene.render.engine = 'CYCLES'
scene.render.resolution_x = 1500
scene.render.resolution_y = 1500
scene.cycles.samples = 600
bpy.context.view_layer.update()
